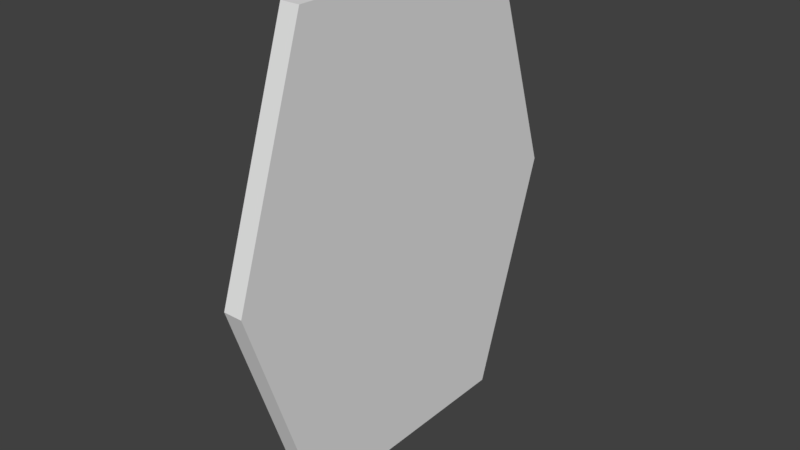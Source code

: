 # Source: TieFighter.blend  (saved by Blender 2.78.0; exported with 4.5.12 LTS)
import bpy
from mathutils import Matrix  # noqa: F401  (used for matrix-valued properties, if any)

bpy.ops.wm.read_factory_settings(use_empty=True)
scene = bpy.context.scene
scene.name = 'Scene'

# ---- collections
col_collection_1 = bpy.data.collections.new('Collection 1'); scene.collection.children.link(col_collection_1)

# ---- world
world_world = bpy.data.worlds.new('World'); scene.world = world_world
world_world.color = (0.05088, 0.05088, 0.05088)
world_world.use_sun_shadow = False
world_world.sun_shadow_jitter_overblur = 0.0
world_world.cycles.sampling_method = 'MANUAL'

# ---- meshes
me_plane = bpy.data.meshes.new('Plane')
me_plane.from_pydata([(-12.0, -6.5, 0.0), (12.0, -6.5, 0.0), (-12.0, 6.5, 0.0), (12.0, 6.5, 0.0), (0.0, -10.5, 0.0), (0.0, 10.5, 0.0), (-12.0, -6.5, 1.0), (12.0, -6.5, 1.0), (-12.0, 6.5, 1.0), (12.0, 6.5, 1.0), (7.55e-08, -10.5, 1.0), (7.55e-08, 10.5, 1.0)], [], [(2, 0, 6, 8), (2, 5, 11, 8), (3, 5, 11, 9), (4, 1, 7, 10), (0, 4, 10, 6), (1, 3, 9, 7), (8, 6, 10, 7, 9, 11)])
me_plane.use_remesh_preserve_volume = False
me_plane.use_remesh_preserve_attributes = False
me_plane.use_mirror_vertex_groups = False
me_plane.update()

# ---- objects
ob_plane = bpy.data.objects.new('Plane', me_plane)

# ---- transforms, parenting, visibility, modifiers, constraints
ob_plane.location = (0.0, 0.0, 0.0)
ob_plane.rotation_euler = (-0.0, 1.571, 0.0)
ob_plane.lineart.crease_threshold = 0.0

# ---- collection membership
col_collection_1.objects.link(ob_plane)

# ---- scene / render settings (as saved in the file)
scene.frame_start = 1; scene.frame_end = 250; scene.frame_set(1)
scene.render.engine = 'BLENDER_EEVEE_NEXT'
scene.render.resolution_percentage = 50
scene.render.dither_intensity = 0.0
scene.cycles.use_denoising = False
scene.cycles.samples = 128
scene.cycles.sampling_pattern = 'TABULATED_SOBOL'
scene.cycles.light_sampling_threshold = 0.0
scene.cycles.use_adaptive_sampling = False
scene.cycles.use_light_tree = False
scene.cycles.blur_glossy = 0.0
scene.cycles.sample_clamp_indirect = 0.0
scene.view_settings.view_transform = 'Standard'
bpy.context.view_layer.update()

# ---- added for rendering (the .blend has no active camera and no usable light): camera, sun
cam_auto = bpy.data.cameras.new('AutoCamera')
cam_auto.lens = 50.0
cam_auto.sensor_width = 36.0
cam_auto.clip_end = 1000.0
ob_auto_camera = bpy.data.objects.new('AutoCamera', cam_auto)
scene.collection.objects.link(ob_auto_camera)
ob_auto_camera.location = (30.0203, -35.4244, 23.6163)
ob_auto_camera.rotation_euler = (1.09748, -7.21219e-08, 0.694738)
scene.camera = ob_auto_camera
light_auto_sun = bpy.data.lights.new('AutoSun', 'SUN')
light_auto_sun.energy = 3.0
light_auto_sun.angle = 0.0523599
ob_auto_sun = bpy.data.objects.new('AutoSun', light_auto_sun)
scene.collection.objects.link(ob_auto_sun)
ob_auto_sun.rotation_euler = (0.872665, 0.174533, 0.523599)
bpy.context.view_layer.update()
